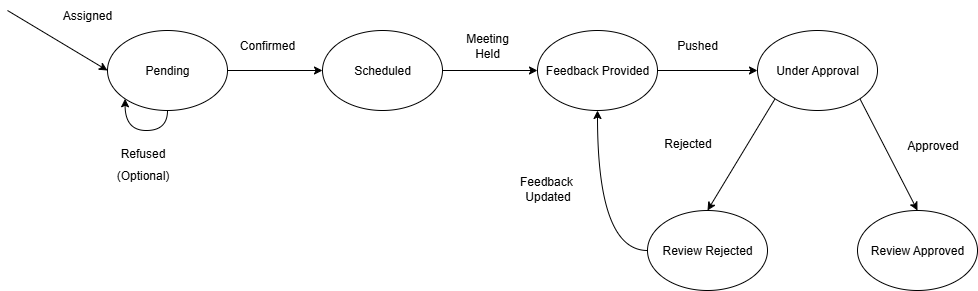

The diagram above was exported from draw.io. Its source (the exported page's mxGraphModel, read from the mxfile embedded in the PNG):
<mxGraphModel dx="1011" dy="543" grid="1" gridSize="10" guides="1" tooltips="1" connect="1" arrows="1" fold="1" page="1" pageScale="1" pageWidth="850" pageHeight="1100" math="0" shadow="0">
  <root>
    <mxCell id="0" />
    <mxCell id="1" parent="0" />
    <mxCell id="1EkO_pxI352iO7pxYvuh-7" style="edgeStyle=orthogonalEdgeStyle;rounded=0;orthogonalLoop=1;jettySize=auto;html=1;entryX=0;entryY=0.5;entryDx=0;entryDy=0;" parent="1" source="1EkO_pxI352iO7pxYvuh-1" target="1EkO_pxI352iO7pxYvuh-2" edge="1">
      <mxGeometry relative="1" as="geometry" />
    </mxCell>
    <mxCell id="1EkO_pxI352iO7pxYvuh-16" style="rounded=0;orthogonalLoop=1;jettySize=auto;html=1;exitX=0;exitY=0.5;exitDx=0;exitDy=0;entryX=0;entryY=0.5;entryDx=0;entryDy=0;" parent="1" target="1EkO_pxI352iO7pxYvuh-1" edge="1">
      <mxGeometry relative="1" as="geometry">
        <mxPoint x="50" y="140" as="sourcePoint" />
      </mxGeometry>
    </mxCell>
    <mxCell id="1EkO_pxI352iO7pxYvuh-1" value="Pending" style="ellipse;whiteSpace=wrap;html=1;" parent="1" vertex="1">
      <mxGeometry x="150" y="160" width="120" height="80" as="geometry" />
    </mxCell>
    <mxCell id="1EkO_pxI352iO7pxYvuh-8" style="edgeStyle=orthogonalEdgeStyle;rounded=0;orthogonalLoop=1;jettySize=auto;html=1;exitX=1;exitY=0.5;exitDx=0;exitDy=0;entryX=0;entryY=0.5;entryDx=0;entryDy=0;" parent="1" source="1EkO_pxI352iO7pxYvuh-2" target="1EkO_pxI352iO7pxYvuh-3" edge="1">
      <mxGeometry relative="1" as="geometry" />
    </mxCell>
    <mxCell id="1EkO_pxI352iO7pxYvuh-2" value="Scheduled" style="ellipse;whiteSpace=wrap;html=1;" parent="1" vertex="1">
      <mxGeometry x="365" y="160" width="120" height="80" as="geometry" />
    </mxCell>
    <mxCell id="1EkO_pxI352iO7pxYvuh-9" style="edgeStyle=orthogonalEdgeStyle;rounded=0;orthogonalLoop=1;jettySize=auto;html=1;exitX=1;exitY=0.5;exitDx=0;exitDy=0;entryX=0;entryY=0.5;entryDx=0;entryDy=0;" parent="1" source="1EkO_pxI352iO7pxYvuh-3" target="1EkO_pxI352iO7pxYvuh-4" edge="1">
      <mxGeometry relative="1" as="geometry" />
    </mxCell>
    <mxCell id="1EkO_pxI352iO7pxYvuh-3" value="Feedback Provided" style="ellipse;whiteSpace=wrap;html=1;" parent="1" vertex="1">
      <mxGeometry x="580" y="160" width="120" height="80" as="geometry" />
    </mxCell>
    <mxCell id="1EkO_pxI352iO7pxYvuh-10" style="rounded=0;orthogonalLoop=1;jettySize=auto;html=1;exitX=0;exitY=1;exitDx=0;exitDy=0;entryX=0.5;entryY=0;entryDx=0;entryDy=0;" parent="1" source="1EkO_pxI352iO7pxYvuh-4" target="1EkO_pxI352iO7pxYvuh-5" edge="1">
      <mxGeometry relative="1" as="geometry" />
    </mxCell>
    <mxCell id="1EkO_pxI352iO7pxYvuh-11" style="rounded=0;orthogonalLoop=1;jettySize=auto;html=1;exitX=1;exitY=1;exitDx=0;exitDy=0;entryX=0.5;entryY=0;entryDx=0;entryDy=0;" parent="1" source="1EkO_pxI352iO7pxYvuh-4" target="1EkO_pxI352iO7pxYvuh-6" edge="1">
      <mxGeometry relative="1" as="geometry" />
    </mxCell>
    <mxCell id="1EkO_pxI352iO7pxYvuh-4" value="Under Approval" style="ellipse;whiteSpace=wrap;html=1;" parent="1" vertex="1">
      <mxGeometry x="800" y="160" width="120" height="80" as="geometry" />
    </mxCell>
    <mxCell id="1EkO_pxI352iO7pxYvuh-23" style="edgeStyle=orthogonalEdgeStyle;rounded=0;orthogonalLoop=1;jettySize=auto;html=1;exitX=0;exitY=0.5;exitDx=0;exitDy=0;entryX=0.5;entryY=1;entryDx=0;entryDy=0;curved=1;" parent="1" source="1EkO_pxI352iO7pxYvuh-5" target="1EkO_pxI352iO7pxYvuh-3" edge="1">
      <mxGeometry relative="1" as="geometry" />
    </mxCell>
    <mxCell id="1EkO_pxI352iO7pxYvuh-5" value="Review Rejected" style="ellipse;whiteSpace=wrap;html=1;" parent="1" vertex="1">
      <mxGeometry x="690" y="340" width="120" height="80" as="geometry" />
    </mxCell>
    <mxCell id="1EkO_pxI352iO7pxYvuh-6" value="Review Approved" style="ellipse;whiteSpace=wrap;html=1;" parent="1" vertex="1">
      <mxGeometry x="900" y="340" width="120" height="80" as="geometry" />
    </mxCell>
    <mxCell id="1EkO_pxI352iO7pxYvuh-12" value="Confirmed" style="text;html=1;align=center;verticalAlign=middle;whiteSpace=wrap;rounded=0;" parent="1" vertex="1">
      <mxGeometry x="280" y="160" width="60" height="30" as="geometry" />
    </mxCell>
    <mxCell id="1EkO_pxI352iO7pxYvuh-13" value="Meeting Held" style="text;html=1;align=center;verticalAlign=middle;whiteSpace=wrap;rounded=0;" parent="1" vertex="1">
      <mxGeometry x="500" y="160" width="60" height="30" as="geometry" />
    </mxCell>
    <mxCell id="1EkO_pxI352iO7pxYvuh-14" value="Pushed" style="text;html=1;align=center;verticalAlign=middle;whiteSpace=wrap;rounded=0;" parent="1" vertex="1">
      <mxGeometry x="710" y="150" width="60" height="50" as="geometry" />
    </mxCell>
    <mxCell id="1EkO_pxI352iO7pxYvuh-17" value="Assigned" style="text;html=1;align=center;verticalAlign=middle;whiteSpace=wrap;rounded=0;" parent="1" vertex="1">
      <mxGeometry x="100" y="130" width="60" height="30" as="geometry" />
    </mxCell>
    <mxCell id="1EkO_pxI352iO7pxYvuh-18" style="edgeStyle=orthogonalEdgeStyle;rounded=0;orthogonalLoop=1;jettySize=auto;html=1;exitX=0.5;exitY=1;exitDx=0;exitDy=0;entryX=0;entryY=1;entryDx=0;entryDy=0;curved=1;" parent="1" source="1EkO_pxI352iO7pxYvuh-1" target="1EkO_pxI352iO7pxYvuh-1" edge="1">
      <mxGeometry relative="1" as="geometry" />
    </mxCell>
    <mxCell id="1EkO_pxI352iO7pxYvuh-19" value="Refused" style="text;html=1;align=center;verticalAlign=middle;resizable=0;points=[];autosize=1;strokeColor=none;fillColor=none;" parent="1" vertex="1">
      <mxGeometry x="150" y="268" width="70" height="30" as="geometry" />
    </mxCell>
    <mxCell id="1EkO_pxI352iO7pxYvuh-20" value="(Optional)" style="text;html=1;align=center;verticalAlign=middle;resizable=0;points=[];autosize=1;strokeColor=none;fillColor=none;" parent="1" vertex="1">
      <mxGeometry x="145" y="290" width="80" height="30" as="geometry" />
    </mxCell>
    <mxCell id="1EkO_pxI352iO7pxYvuh-21" value="Rejected" style="text;html=1;align=center;verticalAlign=middle;resizable=0;points=[];autosize=1;strokeColor=none;fillColor=none;" parent="1" vertex="1">
      <mxGeometry x="695" y="258" width="70" height="30" as="geometry" />
    </mxCell>
    <mxCell id="1EkO_pxI352iO7pxYvuh-22" value="Approved" style="text;html=1;align=center;verticalAlign=middle;resizable=0;points=[];autosize=1;strokeColor=none;fillColor=none;" parent="1" vertex="1">
      <mxGeometry x="940" y="260" width="70" height="30" as="geometry" />
    </mxCell>
    <mxCell id="1EkO_pxI352iO7pxYvuh-24" value="Feedback&amp;nbsp;&lt;div&gt;Updated&lt;/div&gt;" style="text;html=1;align=center;verticalAlign=middle;resizable=0;points=[];autosize=1;strokeColor=none;fillColor=none;" parent="1" vertex="1">
      <mxGeometry x="550" y="298" width="80" height="40" as="geometry" />
    </mxCell>
  </root>
</mxGraphModel>